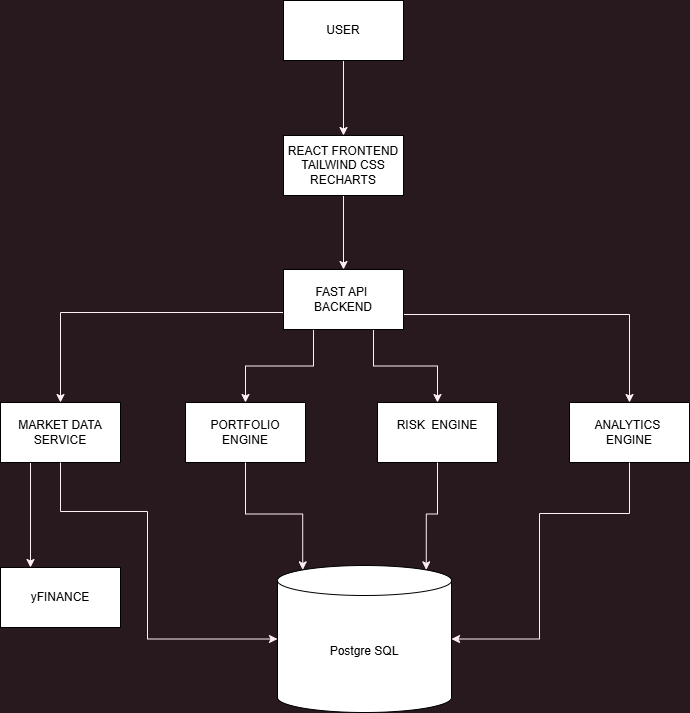

The diagram above was exported from draw.io. Its source (the exported page's mxGraphModel, read from the mxfile embedded in the PNG):
<mxGraphModel dx="1128" dy="528" grid="0" gridSize="1" guides="1" tooltips="1" connect="1" arrows="1" fold="1" page="1" pageScale="1" pageWidth="827" pageHeight="1169" background="#27191E" math="0" shadow="0">
  <root>
    <mxCell id="0" />
    <mxCell id="1" parent="0" />
    <mxCell id="mdVFkKvuSpeOcwxtcJ5E-14" edge="1" parent="1" source="mdVFkKvuSpeOcwxtcJ5E-2" style="edgeStyle=orthogonalEdgeStyle;rounded=0;orthogonalLoop=1;jettySize=auto;html=1;strokeColor=light-dark(#FFEEF4,#FFFFFF);fillColor=light-dark(#080808,#080808);" target="mdVFkKvuSpeOcwxtcJ5E-3" value="">
      <mxGeometry relative="1" as="geometry" />
    </mxCell>
    <mxCell id="mdVFkKvuSpeOcwxtcJ5E-2" parent="1" style="rounded=0;whiteSpace=wrap;html=1;" value="USER" vertex="1">
      <mxGeometry height="60" width="120" x="352" y="215" as="geometry" />
    </mxCell>
    <mxCell id="mdVFkKvuSpeOcwxtcJ5E-15" edge="1" parent="1" source="mdVFkKvuSpeOcwxtcJ5E-3" style="edgeStyle=orthogonalEdgeStyle;rounded=0;orthogonalLoop=1;jettySize=auto;html=1;strokeColor=light-dark(#FFEEF4,#FFFFFF);" target="mdVFkKvuSpeOcwxtcJ5E-4" value="">
      <mxGeometry relative="1" as="geometry" />
    </mxCell>
    <mxCell id="mdVFkKvuSpeOcwxtcJ5E-3" parent="1" style="rounded=0;whiteSpace=wrap;html=1;" value="REACT FRONTEND&lt;div&gt;TAILWIND CSS&lt;/div&gt;&lt;div&gt;RECHARTS&lt;/div&gt;" vertex="1">
      <mxGeometry height="60" width="120" x="352" y="350" as="geometry" />
    </mxCell>
    <mxCell id="mdVFkKvuSpeOcwxtcJ5E-16" edge="1" parent="1" source="mdVFkKvuSpeOcwxtcJ5E-4" style="edgeStyle=orthogonalEdgeStyle;rounded=0;orthogonalLoop=1;jettySize=auto;html=1;exitX=0;exitY=1;exitDx=0;exitDy=0;entryX=0.5;entryY=0;entryDx=0;entryDy=0;strokeColor=light-dark(#FFEEF4,#FFFFFF);" target="mdVFkKvuSpeOcwxtcJ5E-5">
      <mxGeometry relative="1" as="geometry">
        <Array as="points">
          <mxPoint x="352" y="527" />
          <mxPoint x="129" y="527" />
        </Array>
      </mxGeometry>
    </mxCell>
    <mxCell id="mdVFkKvuSpeOcwxtcJ5E-17" edge="1" parent="1" source="mdVFkKvuSpeOcwxtcJ5E-4" style="edgeStyle=orthogonalEdgeStyle;rounded=0;orthogonalLoop=1;jettySize=auto;html=1;exitX=0.25;exitY=1;exitDx=0;exitDy=0;entryX=0.5;entryY=0;entryDx=0;entryDy=0;strokeColor=light-dark(#FFEEF4,#FFFFFF);" target="mdVFkKvuSpeOcwxtcJ5E-6">
      <mxGeometry relative="1" as="geometry" />
    </mxCell>
    <mxCell id="mdVFkKvuSpeOcwxtcJ5E-18" edge="1" parent="1" source="mdVFkKvuSpeOcwxtcJ5E-4" style="edgeStyle=orthogonalEdgeStyle;rounded=0;orthogonalLoop=1;jettySize=auto;html=1;exitX=0.75;exitY=1;exitDx=0;exitDy=0;strokeColor=light-dark(#FFEEF4,#FFFFFF);" target="mdVFkKvuSpeOcwxtcJ5E-7">
      <mxGeometry relative="1" as="geometry" />
    </mxCell>
    <mxCell id="mdVFkKvuSpeOcwxtcJ5E-19" edge="1" parent="1" source="mdVFkKvuSpeOcwxtcJ5E-4" style="edgeStyle=orthogonalEdgeStyle;rounded=0;orthogonalLoop=1;jettySize=auto;html=1;exitX=1;exitY=0.75;exitDx=0;exitDy=0;strokeColor=light-dark(#FFEEF4,#FFFFFF);" target="mdVFkKvuSpeOcwxtcJ5E-8">
      <mxGeometry relative="1" as="geometry" />
    </mxCell>
    <mxCell id="mdVFkKvuSpeOcwxtcJ5E-4" parent="1" style="rounded=0;whiteSpace=wrap;html=1;" value="FAST API&amp;nbsp;&lt;div&gt;BACKEND&lt;/div&gt;" vertex="1">
      <mxGeometry height="60" width="120" x="352" y="484" as="geometry" />
    </mxCell>
    <mxCell id="mdVFkKvuSpeOcwxtcJ5E-26" edge="1" parent="1" source="mdVFkKvuSpeOcwxtcJ5E-5" style="edgeStyle=orthogonalEdgeStyle;rounded=0;orthogonalLoop=1;jettySize=auto;html=1;exitX=0.25;exitY=1;exitDx=0;exitDy=0;entryX=0.25;entryY=0;entryDx=0;entryDy=0;strokeColor=light-dark(#FFEEF4,#FFFFFF);" target="mdVFkKvuSpeOcwxtcJ5E-9">
      <mxGeometry relative="1" as="geometry" />
    </mxCell>
    <mxCell id="mdVFkKvuSpeOcwxtcJ5E-5" parent="1" style="rounded=0;whiteSpace=wrap;html=1;" value="MARKET DATA SERVICE" vertex="1">
      <mxGeometry height="60" width="120" x="69" y="617" as="geometry" />
    </mxCell>
    <mxCell id="mdVFkKvuSpeOcwxtcJ5E-6" parent="1" style="rounded=0;whiteSpace=wrap;html=1;" value="PORTFOLIO ENGINE" vertex="1">
      <mxGeometry height="60" width="120" x="254" y="617" as="geometry" />
    </mxCell>
    <mxCell id="mdVFkKvuSpeOcwxtcJ5E-7" parent="1" style="rounded=0;whiteSpace=wrap;html=1;" value="RISK&amp;nbsp; ENGINE&lt;div&gt;&lt;br&gt;&lt;/div&gt;" vertex="1">
      <mxGeometry height="60" width="120" x="446" y="617" as="geometry" />
    </mxCell>
    <mxCell id="mdVFkKvuSpeOcwxtcJ5E-8" parent="1" style="rounded=0;whiteSpace=wrap;html=1;" value="ANALYTICS&amp;nbsp; ENGINE" vertex="1">
      <mxGeometry height="60" width="120" x="638" y="617" as="geometry" />
    </mxCell>
    <mxCell id="mdVFkKvuSpeOcwxtcJ5E-9" parent="1" style="rounded=0;whiteSpace=wrap;html=1;" value="yFINANCE" vertex="1">
      <mxGeometry height="60" width="120" x="69" y="782" as="geometry" />
    </mxCell>
    <mxCell id="mdVFkKvuSpeOcwxtcJ5E-10" parent="1" style="shape=cylinder3;whiteSpace=wrap;html=1;boundedLbl=1;backgroundOutline=1;size=15;" value="Postgre SQL" vertex="1">
      <mxGeometry height="147" width="174" x="346" y="780" as="geometry" />
    </mxCell>
    <mxCell id="mdVFkKvuSpeOcwxtcJ5E-21" edge="1" parent="1" source="mdVFkKvuSpeOcwxtcJ5E-5" style="edgeStyle=orthogonalEdgeStyle;rounded=0;orthogonalLoop=1;jettySize=auto;html=1;exitX=0.5;exitY=1;exitDx=0;exitDy=0;entryX=0;entryY=0.5;entryDx=0;entryDy=0;entryPerimeter=0;strokeColor=light-dark(#FFEEF4,#FFFFFF);" target="mdVFkKvuSpeOcwxtcJ5E-10">
      <mxGeometry relative="1" as="geometry">
        <Array as="points">
          <mxPoint x="129" y="726" />
          <mxPoint x="216" y="726" />
          <mxPoint x="216" y="854" />
        </Array>
      </mxGeometry>
    </mxCell>
    <mxCell id="mdVFkKvuSpeOcwxtcJ5E-22" edge="1" parent="1" source="mdVFkKvuSpeOcwxtcJ5E-6" style="edgeStyle=orthogonalEdgeStyle;rounded=0;orthogonalLoop=1;jettySize=auto;html=1;exitX=0.5;exitY=1;exitDx=0;exitDy=0;entryX=0.145;entryY=0;entryDx=0;entryDy=4.35;entryPerimeter=0;strokeColor=light-dark(#FFEEF4,#FFFFFF);" target="mdVFkKvuSpeOcwxtcJ5E-10">
      <mxGeometry relative="1" as="geometry" />
    </mxCell>
    <mxCell id="mdVFkKvuSpeOcwxtcJ5E-24" edge="1" parent="1" source="mdVFkKvuSpeOcwxtcJ5E-7" style="edgeStyle=orthogonalEdgeStyle;rounded=0;orthogonalLoop=1;jettySize=auto;html=1;exitX=0.5;exitY=1;exitDx=0;exitDy=0;entryX=0.855;entryY=0;entryDx=0;entryDy=4.35;entryPerimeter=0;strokeColor=light-dark(#FFEEF4,#FFFFFF);" target="mdVFkKvuSpeOcwxtcJ5E-10">
      <mxGeometry relative="1" as="geometry" />
    </mxCell>
    <mxCell id="mdVFkKvuSpeOcwxtcJ5E-25" edge="1" parent="1" source="mdVFkKvuSpeOcwxtcJ5E-8" style="edgeStyle=orthogonalEdgeStyle;rounded=0;orthogonalLoop=1;jettySize=auto;html=1;exitX=0.5;exitY=1;exitDx=0;exitDy=0;entryX=1;entryY=0.5;entryDx=0;entryDy=0;entryPerimeter=0;strokeColor=light-dark(#FFEEF4,#FFFFFF);" target="mdVFkKvuSpeOcwxtcJ5E-10">
      <mxGeometry relative="1" as="geometry">
        <Array as="points">
          <mxPoint x="698" y="728" />
          <mxPoint x="608" y="728" />
          <mxPoint x="608" y="854" />
        </Array>
      </mxGeometry>
    </mxCell>
  </root>
</mxGraphModel>